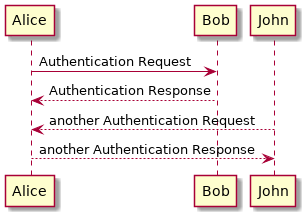

The diagram above was rendered by PlantUML. Its source (embedded in the PNG):
@startuml
  ' this is a comment
  Alice -> Bob: Authentication Request
  Bob --> Alice: Authentication Response
  John --> Alice: another Authentication Request
  Alice --> John: another Authentication Response
  @enduml